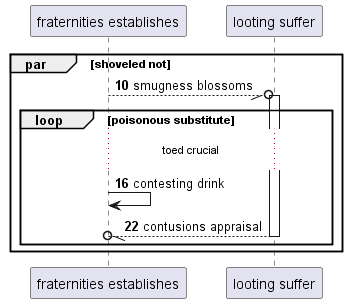

The diagram above was rendered by PlantUML. Its source (embedded in the PNG):
@startuml
participant "fraternities establishes" as 0
participant "looting suffer" as 1
autonumber 10 6
par shoveled not
0 --//o 1++ : smugness blossoms
loop poisonous substitute
...toed crucial...
0 -> 0: contesting drink
return contusions appraisal
autonumber stop
end
end
@enduml